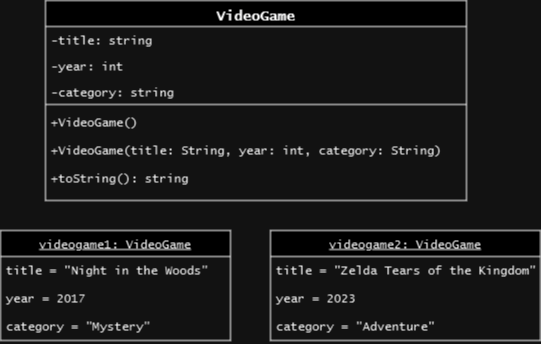

The diagram above was exported from draw.io. Its source (the exported page's mxGraphModel, read from the mxfile embedded in the PNG):
<mxGraphModel dx="1050" dy="608" grid="1" gridSize="10" guides="1" tooltips="1" connect="1" arrows="1" fold="1" page="1" pageScale="1" pageWidth="850" pageHeight="1100" math="0" shadow="0">
  <root>
    <mxCell id="0" />
    <mxCell id="1" parent="0" />
    <mxCell id="-apsRr2g6Puip7ezi9cc-1" value="VideoGame" style="swimlane;fontStyle=1;align=center;verticalAlign=top;childLayout=stackLayout;horizontal=1;startSize=26;horizontalStack=0;resizeParent=1;resizeLast=0;collapsible=1;marginBottom=0;rounded=0;shadow=0;strokeWidth=1;fontFamily=Lucida Console;fontSize=14;" vertex="1" parent="1">
      <mxGeometry x="215" y="130" width="421" height="200" as="geometry">
        <mxRectangle x="220" y="120" width="160" height="26" as="alternateBounds" />
      </mxGeometry>
    </mxCell>
    <mxCell id="-apsRr2g6Puip7ezi9cc-2" value="-title: string&#10;" style="text;align=left;verticalAlign=top;spacingLeft=4;spacingRight=4;overflow=hidden;rotatable=0;points=[[0,0.5],[1,0.5]];portConstraint=eastwest;fontFamily=Lucida Console;rounded=0;" vertex="1" parent="-apsRr2g6Puip7ezi9cc-1">
      <mxGeometry y="26" width="421" height="26" as="geometry" />
    </mxCell>
    <mxCell id="-apsRr2g6Puip7ezi9cc-3" value="-year: int" style="text;align=left;verticalAlign=top;spacingLeft=4;spacingRight=4;overflow=hidden;rotatable=0;points=[[0,0.5],[1,0.5]];portConstraint=eastwest;rounded=0;shadow=0;html=0;fontFamily=Lucida Console;" vertex="1" parent="-apsRr2g6Puip7ezi9cc-1">
      <mxGeometry y="52" width="421" height="26" as="geometry" />
    </mxCell>
    <mxCell id="-apsRr2g6Puip7ezi9cc-4" value="-category: string" style="text;align=left;verticalAlign=top;spacingLeft=4;spacingRight=4;overflow=hidden;rotatable=0;points=[[0,0.5],[1,0.5]];portConstraint=eastwest;rounded=0;shadow=0;html=0;fontFamily=Lucida Console;" vertex="1" parent="-apsRr2g6Puip7ezi9cc-1">
      <mxGeometry y="78" width="421" height="22" as="geometry" />
    </mxCell>
    <mxCell id="-apsRr2g6Puip7ezi9cc-5" value="" style="line;html=1;strokeWidth=1;align=left;verticalAlign=middle;spacingTop=-1;spacingLeft=3;spacingRight=3;rotatable=0;labelPosition=right;points=[];portConstraint=eastwest;rounded=0;" vertex="1" parent="-apsRr2g6Puip7ezi9cc-1">
      <mxGeometry y="100" width="421" height="8" as="geometry" />
    </mxCell>
    <mxCell id="-apsRr2g6Puip7ezi9cc-6" value="+VideoGame()&#10;&#10;+VideoGame(title: String, year: int, category: String)&#10;&#10;+toString(): string&#10;&#10;&#10;" style="text;align=left;verticalAlign=top;spacingLeft=4;spacingRight=4;overflow=hidden;rotatable=0;points=[[0,0.5],[1,0.5]];portConstraint=eastwest;fontFamily=Lucida Console;rounded=0;" vertex="1" parent="-apsRr2g6Puip7ezi9cc-1">
      <mxGeometry y="108" width="421" height="92" as="geometry" />
    </mxCell>
    <mxCell id="-apsRr2g6Puip7ezi9cc-7" value="videogame1: VideoGame" style="swimlane;fontStyle=4;align=center;verticalAlign=top;childLayout=stackLayout;horizontal=1;startSize=26;horizontalStack=0;resizeParent=1;resizeLast=0;collapsible=1;marginBottom=0;rounded=0;shadow=0;strokeWidth=1;fontFamily=Lucida Console;" vertex="1" parent="1">
      <mxGeometry x="170" y="360" width="230" height="110" as="geometry">
        <mxRectangle x="130" y="380" width="160" height="26" as="alternateBounds" />
      </mxGeometry>
    </mxCell>
    <mxCell id="-apsRr2g6Puip7ezi9cc-8" value="title = &quot;Night in the Woods&quot;&#10;&#10;year = 2017&#10;&#10;category = &quot;Mystery&quot;&#10;" style="text;align=left;verticalAlign=top;spacingLeft=4;spacingRight=4;overflow=hidden;rotatable=0;points=[[0,0.5],[1,0.5]];portConstraint=eastwest;fontFamily=Lucida Console;rounded=0;" vertex="1" parent="-apsRr2g6Puip7ezi9cc-7">
      <mxGeometry y="26" width="230" height="84" as="geometry" />
    </mxCell>
    <mxCell id="-apsRr2g6Puip7ezi9cc-11" value="videogame2: VideoGame" style="swimlane;fontStyle=4;align=center;verticalAlign=top;childLayout=stackLayout;horizontal=1;startSize=26;horizontalStack=0;resizeParent=1;resizeLast=0;collapsible=1;marginBottom=0;rounded=0;shadow=0;strokeWidth=1;fontFamily=Lucida Console;" vertex="1" parent="1">
      <mxGeometry x="440" y="360" width="270" height="110" as="geometry">
        <mxRectangle x="130" y="380" width="160" height="26" as="alternateBounds" />
      </mxGeometry>
    </mxCell>
    <mxCell id="-apsRr2g6Puip7ezi9cc-12" value="title = &quot;Zelda Tears of the Kingdom&quot;&#10;&#10;year = 2023&#10;&#10;category = &quot;Adventure&quot;&#10;" style="text;align=left;verticalAlign=top;spacingLeft=4;spacingRight=4;overflow=hidden;rotatable=0;points=[[0,0.5],[1,0.5]];portConstraint=eastwest;fontFamily=Lucida Console;rounded=0;" vertex="1" parent="-apsRr2g6Puip7ezi9cc-11">
      <mxGeometry y="26" width="270" height="84" as="geometry" />
    </mxCell>
  </root>
</mxGraphModel>